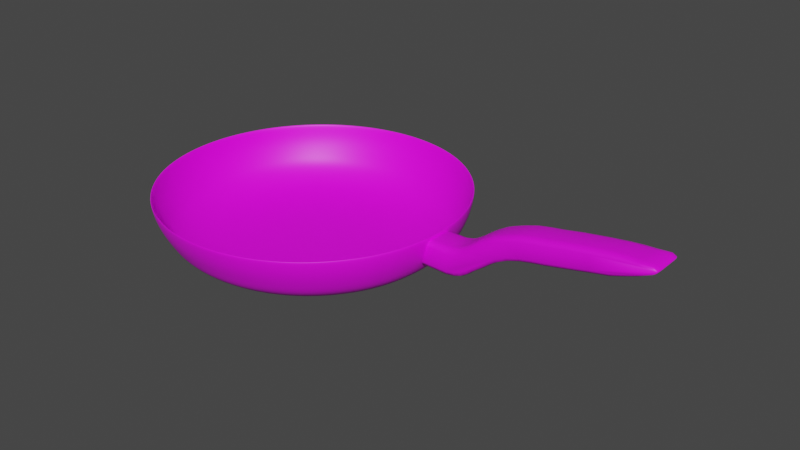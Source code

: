 # Source: pan.blend  (saved by Blender 3.3.6; exported with 4.5.12 LTS)
import bpy
from mathutils import Matrix  # noqa: F401  (used for matrix-valued properties, if any)

bpy.ops.wm.read_factory_settings(use_empty=True)
scene = bpy.context.scene
scene.name = 'Scene'

# ---- collections
col_collection = bpy.data.collections.new('Collection'); scene.collection.children.link(col_collection)

# ---- images (referenced by path relative to the original .blend; pixels are not part of the script)
import os
ASSET_DIR = os.environ.get("B2B_ASSET_DIR", "")  # directory of the original .blend (textures are referenced by path, not embedded)
HERE = os.path.dirname(os.path.abspath(__file__))  # packed textures are extracted next to this script under _unpacked/

def load_image(name, relpath, width, height, colorspace="sRGB"):
    """Load a texture the original file referenced (path relative to the .blend, or extracted next to this script)."""
    p = next((c for c in (os.path.join(HERE, relpath), os.path.join(ASSET_DIR, relpath)) if relpath and os.path.exists(c)), "")
    if p:
        img = bpy.data.images.load(p, check_existing=True)
        img.name = name
    else:  # same state as the original file: an image datablock whose file is absent (Cycles renders it pink)
        img = bpy.data.images.new(name, width, height)
        img.source = "FILE"
        img.filepath = "//" + (relpath or name)
    img.colorspace_settings.name = colorspace
    return img
img_pannen_texture_new_psd_001 = load_image('pannen texture new.psd.001', 'pannen texture new.psd', 1024, 1024, 'sRGB')

# ---- materials (node trees are filled in below, after node groups)
mat_material = bpy.data.materials.new('Material')
mat_material.use_transparent_shadow = False
mat_material_001 = bpy.data.materials.new('Material.001')
mat_material_001.use_transparent_shadow = False

# ---- material node trees
mat_material.use_nodes = True; mat_material.node_tree.nodes.clear()
_N = mat_material.node_tree.nodes; _L = mat_material.node_tree.links
n0 = _N.new('ShaderNodeBsdfPrincipled'); n0.name = 'Principled BSDF'; n0.location = (10, 300)
n0.distribution = 'GGX'
n0.subsurface_method = 'RANDOM_WALK_SKIN'
n0.inputs[3].default_value = 1.45
n0.inputs[27].default_value = (0.0, 0.0, 0.0, 1.0)
n0.inputs[28].default_value = 1.0
n1 = _N.new('ShaderNodeOutputMaterial'); n1.name = 'Material Output'; n1.location = (300, 300)
n2 = _N.new('ShaderNodeTexImage'); n2.name = 'Image Texture'; n2.location = (-356, 139)
n2.image = img_pannen_texture_new_psd_001
_L.new(n0.outputs[0], n1.inputs[0])
_L.new(n2.outputs[0], n0.inputs[0])
n1.is_active_output = True
mat_material_001.use_nodes = True; mat_material_001.node_tree.nodes.clear()
_N = mat_material_001.node_tree.nodes; _L = mat_material_001.node_tree.links
n0 = _N.new('ShaderNodeOutputMaterial'); n0.name = 'Material Output'; n0.location = (300, 300)
n1 = _N.new('ShaderNodeBsdfPrincipled'); n1.name = 'Principled BSDF'; n1.location = (10, 300)
n1.distribution = 'GGX'
n1.subsurface_method = 'RANDOM_WALK_SKIN'
n1.inputs[3].default_value = 1.45
n1.inputs[27].default_value = (0.0, 0.0, 0.0, 1.0)
n1.inputs[28].default_value = 1.0
n2 = _N.new('ShaderNodeTexImage'); n2.name = 'Image Texture'; n2.location = (-357, 167)
n2.image = img_pannen_texture_new_psd_001
_L.new(n1.outputs[0], n0.inputs[0])
_L.new(n2.outputs[0], n1.inputs[0])
n0.is_active_output = True

# ---- world
world_world = bpy.data.worlds.new('World'); scene.world = world_world
world_world.use_nodes = True; world_world.node_tree.nodes.clear()
_N = world_world.node_tree.nodes; _L = world_world.node_tree.links
n0 = _N.new('ShaderNodeOutputWorld'); n0.name = 'World Output'; n0.location = (300, 300)
n1 = _N.new('ShaderNodeBackground'); n1.name = 'Background'; n1.location = (10, 300)
n1.inputs[0].default_value = (0.05088, 0.05088, 0.05088, 1.0)
_L.new(n1.outputs[0], n0.inputs[0])
n0.is_active_output = True
world_world.color = (0.05088, 0.05088, 0.05088)
world_world.use_sun_shadow = False
world_world.sun_shadow_jitter_overblur = 0.0

# ---- meshes
me_cube = bpy.data.meshes.new('Cube')
me_cube.from_pydata([(-10.13, 5.927, -3.521), (-10.92, 5.938, -3.521), (-11.69, 5.727, -3.521), (-12.43, 5.304, -3.521), (-13.09, 4.682, -3.521), (-13.65, 3.888, -3.521), (-14.1, 2.951, -3.521), (-14.41, 1.907, -3.521), (-14.57, 0.7969, -3.521), (-14.58, -0.3375, -3.521), (-14.43, -1.452, -3.521), (-14.14, -2.505, -3.521), (-13.7, -3.454, -3.521), (-13.15, -4.264, -3.521), (-12.5, -4.903, -3.521), (-11.77, -5.348, -3.521), (-10.99, -5.58, -3.521), (-10.2, -5.591, -3.521), (-9.427, -5.38, -3.521), (-8.693, -4.956, -3.521), (-8.031, -4.335, -3.521), (-7.466, -3.541, -3.521), (-7.021, -2.604, -3.521), (-6.711, -1.56, -3.521), (-6.549, -0.4498, -3.521), (-6.541, 0.6846, -3.521), (-6.688, 1.799, -3.521), (-6.984, 2.852, -3.521), (-7.417, 3.801, -3.521), (-7.97, 4.611, -3.521), (-8.624, 5.25, -3.521), (-9.351, 5.695, -3.521), (-9.556, 13.46, 1.259), (-11.38, 13.49, 1.259), (-13.18, 13.0, 1.259), (-14.87, 12.02, 1.259), (-16.4, 10.59, 1.259), (-17.71, 8.754, 1.259), (-18.74, 6.59, 1.259), (-19.45, 4.179, 1.259), (-19.83, 1.613, 1.259), (-19.84, -1.007, 1.259), (-19.5, -3.582, 1.259), (-18.82, -6.013, 1.259), (-17.82, -8.206, 1.259), (-16.54, -10.08, 1.259), (-15.03, -11.55, 1.259), (-13.35, -12.58, 1.259), (-11.56, -13.12, 1.259), (-9.737, -13.14, 1.259), (-7.942, -12.66, 1.259), (-6.247, -11.68, 1.259), (-4.718, -10.24, 1.259), (-3.414, -8.407, 1.259), (-2.384, -6.243, 1.259), (-1.668, -3.831, 1.259), (-1.295, -1.266, 1.259), (-1.277, 1.354, 1.259), (-1.616, 3.929, 1.259), (-2.298, 6.36, 1.259), (-3.299, 8.553, 1.259), (-4.578, 10.42, 1.259), (-6.087, 11.9, 1.259), (-7.768, 12.93, 1.259), (-6.478, -10.78, -1.086), (-5.04, -9.458, -1.086), (-3.813, -7.768, -1.086), (-2.846, -5.773, -1.086), (-2.175, -3.55, -1.086), (-2.137, 3.613, -1.086), (-2.784, 5.858, -1.086), (-3.73, 7.886, -1.086), (-4.938, 9.616, -1.086), (-6.362, 10.98, -1.086), (-7.948, 11.94, -1.086), (-9.634, 12.44, -1.086), (-11.36, 12.47, -1.086), (-13.05, 12.02, -1.086), (-14.64, 11.12, -1.086), (-16.08, 9.805, -1.086), (-17.31, 8.115, -1.086), (-18.27, 6.12, -1.086), (-18.94, 3.897, -1.086), (-19.29, 1.531, -1.086), (-19.31, -0.8879, -1.086), (-18.98, -3.266, -1.086), (-18.34, -5.511, -1.086), (-17.39, -7.538, -1.086), (-16.18, -9.269, -1.086), (-14.76, -10.64, -1.086), (-13.17, -11.59, -1.086), (-11.49, -12.09, -1.086), (-9.765, -12.12, -1.086), (-8.074, -11.68, -1.086), (-6.291, -11.42, 0.08676), (-4.781, -10.02, 0.08676), (-3.494, -8.23, 0.08676), (-2.479, -6.114, 0.08676), (-1.774, -3.757, 0.08676), (-1.727, 3.833, 0.08676), (-2.404, 6.211, 0.08676), (-3.393, 8.357, 0.08676), (-4.658, 10.19, 0.08676), (-6.15, 11.64, 0.08676), (-7.811, 12.64, 0.08676), (-9.578, 13.17, 0.08676), (-11.38, 13.2, 0.08676), (-13.16, 12.72, 0.08676), (-14.83, 11.77, 0.08676), (-16.34, 10.37, 0.08676), (-17.63, 8.577, 0.08676), (-18.64, 6.461, 0.08676), (-19.35, 4.104, 0.08676), (-19.71, 1.596, 0.08676), (-19.73, -0.9667, 0.08676), (-19.39, -3.486, 0.08676), (-18.72, -5.864, 0.08676), (-17.73, -8.01, 0.08676), (-16.46, -9.842, 0.08676), (-14.97, -11.29, 0.08676), (-13.31, -12.3, 0.08676), (-11.54, -12.82, 0.08676), (-9.737, -12.85, 0.08676), (-7.964, -12.38, 0.08676), (-6.682, -10.29, -1.878), (-5.313, -9.031, -1.878), (-4.146, -7.414, -1.878), (-3.225, -5.506, -1.878), (-2.587, -3.38, -1.878), (-2.254, -1.117, -1.878), (-2.241, 1.195, -1.878), (-2.548, 3.468, -1.878), (-3.162, 5.615, -1.878), (-4.061, 7.552, -1.878), (-5.209, 9.206, -1.878), (-6.563, 10.51, -1.878), (-8.071, 11.42, -1.878), (-9.674, 11.9, -1.878), (-11.31, 11.93, -1.878), (-12.92, 11.5, -1.878), (-14.44, 10.64, -1.878), (-15.81, 9.378, -1.878), (-16.97, 7.761, -1.878), (-17.89, 5.853, -1.878), (-18.53, 3.727, -1.878), (-18.87, 1.464, -1.878), (-18.88, -0.8482, -1.878), (-18.57, -3.121, -1.878), (-17.96, -5.268, -1.878), (-17.06, -7.205, -1.878), (-15.91, -8.859, -1.878), (-14.56, -10.17, -1.878), (-13.05, -11.08, -1.878), (-11.45, -11.55, -1.878), (-9.808, -11.58, -1.878), (-8.2, -11.15, -1.878), (-7.179, -9.024, -2.699), (-5.983, -7.913, -2.699), (-4.963, -6.491, -2.699), (-4.158, -4.813, -2.699), (-3.6, -2.943, -2.699), (-3.308, -0.9534, -2.699), (-3.296, 1.08, -2.699), (-3.562, 3.078, -2.699), (-4.098, 4.964, -2.699), (-4.882, 6.666, -2.699), (-5.884, 8.119, -2.699), (-7.065, 9.267, -2.699), (-8.382, 10.06, -2.699), (-9.781, 10.48, -2.699), (-11.21, 10.5, -2.699), (-12.62, 10.13, -2.699), (-13.94, 9.371, -2.699), (-15.14, 8.26, -2.699), (-16.16, 6.838, -2.699), (-16.96, 5.16, -2.699), (-17.52, 3.29, -2.699), (-17.81, 1.3, -2.699), (-17.82, -0.7324, -2.699), (-17.56, -2.73, -2.699), (-17.02, -4.617, -2.699), (-16.24, -6.319, -2.699), (-15.24, -7.772, -2.699), (-14.05, -8.92, -2.699), (-12.74, -9.718, -2.699), (-11.34, -10.14, -2.699), (-9.909, -10.16, -2.699), (-8.504, -9.782, -2.699), (-7.678, -7.705, -3.128), (-6.657, -6.752, -3.128), (-5.787, -5.533, -3.128), (-5.1, -4.095, -3.128), (-4.622, -2.493, -3.128), (-4.373, -0.7879, -3.128), (-4.362, 0.9538, -3.128), (-4.589, 2.665, -3.128), (-5.045, 4.281, -3.128), (-5.714, 5.739, -3.128), (-6.568, 6.984, -3.128), (-7.576, 7.966, -3.128), (-8.699, 8.649, -3.128), (-9.893, 9.006, -3.128), (-11.11, 9.024, -3.128), (-12.31, 8.702, -3.128), (-13.44, 8.052, -3.128), (-14.46, 7.099, -3.128), (-15.33, 5.88, -3.128), (-16.02, 4.442, -3.128), (-16.5, 2.84, -3.128), (-16.75, 1.135, -3.128), (-16.76, -0.6067, -3.128), (-16.53, -2.318, -3.128), (-16.07, -3.934, -3.128), (-15.41, -5.392, -3.128), (-14.55, -6.637, -3.128), (-13.54, -7.619, -3.128), (-12.42, -8.302, -3.128), (-11.23, -8.659, -3.128), (-10.01, -8.677, -3.128), (-8.809, -8.355, -3.128), (-1.406, -1.249, 0.08676), (-1.391, 1.314, 0.08676), (-1.814, 1.235, -1.086), (-1.827, -1.184, -1.086), (-6.866, -2.082, -3.521), (-2.026, -5.037, 1.259), (-2.511, -4.662, -1.086), (-2.126, -4.936, 0.08676), (-2.906, -4.443, -1.878), (-3.879, -3.878, -2.699), (-4.861, -3.294, -3.128)], [], [(1, 2, 3, 4, 5, 6, 7, 8, 9, 10, 11, 12, 13, 14, 15, 16, 17, 18, 19, 20, 21, 22, 224, 23, 24, 25, 26, 27, 28, 29, 30, 31, 0), (101, 60, 61, 102), (108, 35, 36, 109), (110, 37, 38, 111), (105, 32, 33, 106), (202, 203, 2, 1), (203, 204, 3, 2), (201, 0, 31, 200), (200, 31, 30, 199), (199, 30, 29, 198), (109, 36, 37, 110), (111, 38, 39, 112), (208, 209, 8, 7), (209, 210, 9, 8), (210, 211, 10, 9), (211, 212, 11, 10), (212, 213, 12, 11), (213, 214, 13, 12), (214, 215, 14, 13), (215, 216, 15, 14), (216, 217, 16, 15), (217, 218, 17, 16), (218, 219, 18, 17), (219, 188, 19, 18), (188, 189, 20, 19), (189, 190, 21, 20), (190, 191, 22, 21), (230, 192, 23, 224), (192, 193, 24, 23), (193, 194, 25, 24), (194, 195, 26, 25), (195, 196, 27, 26), (196, 197, 28, 27), (100, 101, 71, 70), (99, 100, 70, 69), (221, 99, 69, 222), (98, 220, 223, 68), (227, 98, 68, 226), (96, 97, 67, 66), (95, 96, 66, 65), (94, 95, 65, 64), (123, 94, 64, 93), (122, 123, 93, 92), (121, 122, 92, 91), (120, 121, 91, 90), (119, 120, 90, 89), (118, 119, 89, 88), (117, 118, 88, 87), (116, 117, 87, 86), (115, 116, 86, 85), (114, 115, 85, 84), (113, 114, 84, 83), (112, 113, 83, 82), (143, 81, 82, 144), (141, 79, 80, 142), (103, 73, 72, 102), (104, 74, 73, 103), (105, 75, 74, 104), (107, 108, 78, 77), (106, 107, 77, 76), (137, 75, 76, 138), (142, 80, 81, 143), (140, 78, 79, 141), (133, 71, 72, 134), (33, 34, 107, 106), (34, 35, 108, 107), (32, 105, 104, 63), (63, 104, 103, 62), (62, 103, 102, 61), (39, 40, 113, 112), (40, 41, 114, 113), (41, 42, 115, 114), (42, 43, 116, 115), (43, 44, 117, 116), (44, 45, 118, 117), (45, 46, 119, 118), (46, 47, 120, 119), (47, 48, 121, 120), (48, 49, 122, 121), (49, 50, 123, 122), (50, 51, 94, 123), (51, 52, 95, 94), (52, 53, 96, 95), (53, 54, 97, 96), (225, 55, 98, 227), (55, 56, 220, 98), (57, 58, 99, 221), (58, 59, 100, 99), (59, 60, 101, 100), (81, 111, 112, 82), (79, 109, 110, 80), (75, 105, 106, 76), (80, 110, 111, 81), (78, 108, 109, 79), (71, 101, 102, 72), (165, 133, 134, 166), (172, 140, 141, 173), (174, 142, 143, 175), (169, 137, 138, 170), (173, 141, 142, 174), (175, 143, 144, 176), (70, 71, 133, 132), (69, 70, 132, 131), (222, 69, 131, 130), (223, 222, 130, 129), (68, 223, 129, 128), (226, 68, 128, 228), (66, 67, 127, 126), (65, 66, 126, 125), (64, 65, 125, 124), (93, 64, 124, 155), (92, 93, 155, 154), (91, 92, 154, 153), (90, 91, 153, 152), (89, 90, 152, 151), (88, 89, 151, 150), (87, 88, 150, 149), (86, 87, 149, 148), (85, 86, 148, 147), (84, 85, 147, 146), (83, 84, 146, 145), (82, 83, 145, 144), (73, 135, 134, 72), (74, 136, 135, 73), (75, 137, 136, 74), (77, 78, 140, 139), (76, 77, 139, 138), (207, 175, 176, 208), (205, 173, 174, 206), (201, 169, 170, 202), (206, 174, 175, 207), (204, 172, 173, 205), (197, 165, 166, 198), (132, 133, 165, 164), (131, 132, 164, 163), (130, 131, 163, 162), (129, 130, 162, 161), (128, 129, 161, 160), (228, 128, 160, 229), (126, 127, 159, 158), (125, 126, 158, 157), (124, 125, 157, 156), (155, 124, 156, 187), (154, 155, 187, 186), (153, 154, 186, 185), (152, 153, 185, 184), (151, 152, 184, 183), (150, 151, 183, 182), (149, 150, 182, 181), (148, 149, 181, 180), (147, 148, 180, 179), (146, 147, 179, 178), (145, 146, 178, 177), (144, 145, 177, 176), (135, 167, 166, 134), (136, 168, 167, 135), (137, 169, 168, 136), (139, 140, 172, 171), (138, 139, 171, 170), (28, 197, 198, 29), (3, 204, 205, 4), (5, 206, 207, 6), (0, 201, 202, 1), (4, 205, 206, 5), (6, 207, 208, 7), (164, 165, 197, 196), (163, 164, 196, 195), (162, 163, 195, 194), (161, 162, 194, 193), (160, 161, 193, 192), (229, 160, 192, 230), (158, 159, 191, 190), (157, 158, 190, 189), (156, 157, 189, 188), (187, 156, 188, 219), (186, 187, 219, 218), (185, 186, 218, 217), (184, 185, 217, 216), (183, 184, 216, 215), (182, 183, 215, 214), (181, 182, 214, 213), (180, 181, 213, 212), (179, 180, 212, 211), (178, 179, 211, 210), (177, 178, 210, 209), (176, 177, 209, 208), (167, 199, 198, 166), (168, 200, 199, 167), (169, 201, 200, 168), (171, 172, 204, 203), (170, 171, 203, 202), (57, 221, 220, 56), (221, 222, 223, 220), (159, 229, 230, 191), (127, 228, 229, 159), (67, 226, 228, 127), (54, 225, 227, 97), (97, 227, 226, 67), (191, 230, 224, 22)])
me_cube.polygons.foreach_set('use_smooth', [True] * 199)
_uv = me_cube.uv_layers.new(name='UVMap')
_uv.uv.foreach_set('vector', [0.5753, 0.418, 0.6109, 0.4246, 0.6444, 0.4375, 0.6745, 0.4563, 0.7001, 0.4802, 0.7203, 0.5083, 0.7341, 0.5395, 0.7412, 0.5726, 0.7411, 0.6064, 0.734, 0.6395, 0.7201, 0.6707, 0.6999, 0.6988, 0.6743, 0.7226, 0.6441, 0.7413, 0.6106, 0.7542, 0.575, 0.7608, 0.5387, 0.7608, 0.5031, 0.7541, 0.4696, 0.7412, 0.4395, 0.7224, 0.4139, 0.6985, 0.3938, 0.6704, 0.3868, 0.6548, 0.3799, 0.6392, 0.3729, 0.6061, 0.3729, 0.5723, 0.38, 0.5392, 0.3939, 0.508, 0.4141, 0.48, 0.4398, 0.4561, 0.4699, 0.4374, 0.5035, 0.4245, 0.539, 0.4179, 0.2312, 0.3425, 0.2269, 0.3367, 0.2862, 0.2816, 0.2898, 0.2886, 0.7568, 0.2462, 0.7588, 0.2386, 0.8285, 0.282, 0.8255, 0.2886, 0.8839, 0.3425, 0.8877, 0.3372, 0.9341, 0.4021, 0.9298, 0.4059, 0.5164, 0.2021, 0.5155, 0.1934, 0.5993, 0.1934, 0.5992, 0.2021, 0.5854, 0.3262, 0.6402, 0.3363, 0.6109, 0.4246, 0.5753, 0.418, 0.6402, 0.3363, 0.6919, 0.3562, 0.6444, 0.4375, 0.6109, 0.4246, 0.5294, 0.3262, 0.539, 0.4179, 0.5035, 0.4245, 0.4745, 0.3363, 0.4745, 0.3363, 0.5035, 0.4245, 0.4699, 0.4374, 0.4228, 0.3561, 0.4228, 0.3561, 0.4699, 0.4374, 0.4398, 0.4561, 0.3763, 0.3849, 0.8255, 0.2886, 0.8285, 0.282, 0.8877, 0.3372, 0.8839, 0.3425, 0.9298, 0.4059, 0.9341, 0.4021, 0.9661, 0.4742, 0.9613, 0.4764, 0.8302, 0.5127, 0.841, 0.5636, 0.7412, 0.5726, 0.7341, 0.5395, 0.841, 0.5636, 0.841, 0.6154, 0.7411, 0.6064, 0.7412, 0.5726, 0.841, 0.6154, 0.83, 0.6663, 0.734, 0.6395, 0.7411, 0.6064, 0.83, 0.6663, 0.8085, 0.7141, 0.7201, 0.6707, 0.734, 0.6395, 0.8085, 0.7141, 0.7774, 0.7572, 0.6999, 0.6988, 0.7201, 0.6707, 0.7774, 0.7572, 0.7377, 0.7939, 0.6743, 0.7226, 0.6999, 0.6988, 0.7377, 0.7939, 0.6912, 0.8226, 0.6441, 0.7413, 0.6743, 0.7226, 0.6912, 0.8226, 0.6395, 0.8425, 0.6106, 0.7542, 0.6441, 0.7413, 0.6395, 0.8425, 0.5846, 0.8525, 0.575, 0.7608, 0.6106, 0.7542, 0.5846, 0.8525, 0.5286, 0.8525, 0.5387, 0.7608, 0.575, 0.7608, 0.5286, 0.8525, 0.4738, 0.8424, 0.5031, 0.7541, 0.5387, 0.7608, 0.4738, 0.8424, 0.4221, 0.8225, 0.4696, 0.7412, 0.5031, 0.7541, 0.4221, 0.8225, 0.3757, 0.7937, 0.4395, 0.7224, 0.4696, 0.7412, 0.3757, 0.7937, 0.3362, 0.757, 0.4139, 0.6985, 0.4395, 0.7224, 0.3362, 0.757, 0.3052, 0.7139, 0.3938, 0.6704, 0.4139, 0.6985, 0.2945, 0.69, 0.2838, 0.666, 0.3799, 0.6392, 0.3868, 0.6548, 0.2838, 0.666, 0.273, 0.6152, 0.3729, 0.6061, 0.3799, 0.6392, 0.273, 0.6152, 0.2731, 0.5633, 0.3729, 0.5723, 0.3729, 0.6061, 0.2731, 0.5633, 0.284, 0.5125, 0.38, 0.5392, 0.3729, 0.5723, 0.284, 0.5125, 0.3055, 0.4646, 0.3939, 0.508, 0.38, 0.5392, 0.3055, 0.4646, 0.3367, 0.4215, 0.4141, 0.48, 0.3939, 0.508, 0.185, 0.406, 0.2312, 0.3425, 0.2464, 0.3567, 0.2024, 0.4166, 0.1532, 0.4764, 0.185, 0.406, 0.2024, 0.4166, 0.1719, 0.4832, 0.1369, 0.5513, 0.1532, 0.4764, 0.1719, 0.4832, 0.1563, 0.5538, 0.1527, 0.7023, 0.1368, 0.6275, 0.1561, 0.6258, 0.1712, 0.6964, 0.1685, 0.7376, 0.1527, 0.7023, 0.1712, 0.6964, 0.1862, 0.7296, 0.2301, 0.8362, 0.1843, 0.7728, 0.2012, 0.7628, 0.2449, 0.8226, 0.2885, 0.8902, 0.2301, 0.8362, 0.2449, 0.8226, 0.3006, 0.8735, 0.3573, 0.9325, 0.2885, 0.8902, 0.3006, 0.8735, 0.3661, 0.9134, 0.4337, 0.9617, 0.3573, 0.9325, 0.3661, 0.9134, 0.439, 0.9409, 0.5148, 0.9766, 0.4337, 0.9617, 0.439, 0.9409, 0.5163, 0.9548, 0.5976, 0.9766, 0.5148, 0.9766, 0.5163, 0.9548, 0.5953, 0.9548, 0.6788, 0.9617, 0.5976, 0.9766, 0.5953, 0.9548, 0.6728, 0.9406, 0.7553, 0.9325, 0.6788, 0.9617, 0.6728, 0.9406, 0.7458, 0.913, 0.8242, 0.8901, 0.7553, 0.9325, 0.7458, 0.913, 0.8116, 0.873, 0.8829, 0.8362, 0.8242, 0.8901, 0.8116, 0.873, 0.8676, 0.822, 0.929, 0.7728, 0.8829, 0.8362, 0.8676, 0.822, 0.9117, 0.7621, 0.9608, 0.7023, 0.929, 0.7728, 0.9117, 0.7621, 0.9421, 0.6956, 0.9771, 0.6275, 0.9608, 0.7023, 0.9421, 0.6956, 0.9577, 0.6249, 0.9773, 0.5512, 0.9771, 0.6275, 0.9577, 0.6249, 0.958, 0.553, 0.9613, 0.4764, 0.9773, 0.5512, 0.958, 0.553, 0.9428, 0.4824, 0.8953, 0.4237, 0.9128, 0.4159, 0.9428, 0.4824, 0.9239, 0.4872, 0.8008, 0.3178, 0.8134, 0.3052, 0.8691, 0.3561, 0.8537, 0.3665, 0.3587, 0.2462, 0.3682, 0.2657, 0.3024, 0.3058, 0.2898, 0.2886, 0.4352, 0.217, 0.4412, 0.2381, 0.3682, 0.2657, 0.3587, 0.2462, 0.5164, 0.2021, 0.5187, 0.224, 0.4412, 0.2381, 0.4352, 0.217, 0.6803, 0.217, 0.7568, 0.2462, 0.7479, 0.2653, 0.6751, 0.2378, 0.5992, 0.2021, 0.6803, 0.217, 0.6751, 0.2378, 0.5977, 0.2239, 0.5204, 0.24, 0.5187, 0.224, 0.5977, 0.2239, 0.5955, 0.2399, 0.8537, 0.3665, 0.8691, 0.3561, 0.9128, 0.4159, 0.8953, 0.4237, 0.7384, 0.2796, 0.7479, 0.2653, 0.8134, 0.3052, 0.8008, 0.3178, 0.2615, 0.3668, 0.2464, 0.3567, 0.3024, 0.3058, 0.3147, 0.3181, 0.5993, 0.1934, 0.6815, 0.2087, 0.6803, 0.217, 0.5992, 0.2021, 0.6815, 0.2087, 0.7588, 0.2386, 0.7568, 0.2462, 0.6803, 0.217, 0.5155, 0.1934, 0.5164, 0.2021, 0.4352, 0.217, 0.4333, 0.2085, 0.4333, 0.2085, 0.4352, 0.217, 0.3587, 0.2462, 0.3559, 0.2383, 0.3559, 0.2383, 0.3587, 0.2462, 0.2898, 0.2886, 0.2862, 0.2816, 0.9661, 0.4742, 0.9824, 0.5507, 0.9773, 0.5512, 0.9613, 0.4764, 0.9824, 0.5507, 0.9823, 0.6287, 0.9771, 0.6275, 0.9773, 0.5512, 0.9823, 0.6287, 0.9659, 0.7052, 0.9608, 0.7023, 0.9771, 0.6275, 0.9659, 0.7052, 0.9338, 0.7772, 0.929, 0.7728, 0.9608, 0.7023, 0.9338, 0.7772, 0.8871, 0.8421, 0.8829, 0.8362, 0.929, 0.7728, 0.8871, 0.8421, 0.8278, 0.8972, 0.8242, 0.8901, 0.8829, 0.8362, 0.8278, 0.8972, 0.7581, 0.9404, 0.7553, 0.9325, 0.8242, 0.8901, 0.7581, 0.9404, 0.6807, 0.9702, 0.6788, 0.9617, 0.7553, 0.9325, 0.6807, 0.9702, 0.5985, 0.9854, 0.5976, 0.9766, 0.6788, 0.9617, 0.5985, 0.9854, 0.5147, 0.9853, 0.5148, 0.9766, 0.5976, 0.9766, 0.5147, 0.9853, 0.4326, 0.97, 0.4337, 0.9617, 0.5148, 0.9766, 0.4326, 0.97, 0.3552, 0.9401, 0.3573, 0.9325, 0.4337, 0.9617, 0.3552, 0.9401, 0.2856, 0.8967, 0.2885, 0.8902, 0.3573, 0.9325, 0.2856, 0.8967, 0.2264, 0.8415, 0.2301, 0.8362, 0.2885, 0.8902, 0.2264, 0.8415, 0.1799, 0.7766, 0.1843, 0.7728, 0.2301, 0.8362, 0.1639, 0.7406, 0.1479, 0.7045, 0.1527, 0.7023, 0.1685, 0.7376, 0.1479, 0.7045, 0.1316, 0.628, 0.1368, 0.6275, 0.1527, 0.7023, 0.1317, 0.55, 0.1481, 0.4735, 0.1532, 0.4764, 0.1369, 0.5513, 0.1481, 0.4735, 0.1803, 0.4015, 0.185, 0.406, 0.1532, 0.4764, 0.1803, 0.4015, 0.2269, 0.3367, 0.2312, 0.3425, 0.185, 0.406, 0.9128, 0.4159, 0.9298, 0.4059, 0.9613, 0.4764, 0.9428, 0.4824, 0.8134, 0.3052, 0.8255, 0.2886, 0.8839, 0.3425, 0.8691, 0.3561, 0.5187, 0.224, 0.5164, 0.2021, 0.5992, 0.2021, 0.5977, 0.2239, 0.8691, 0.3561, 0.8839, 0.3425, 0.9298, 0.4059, 0.9128, 0.4159, 0.7479, 0.2653, 0.7568, 0.2462, 0.8255, 0.2886, 0.8134, 0.3052, 0.2464, 0.3567, 0.2312, 0.3425, 0.2898, 0.2886, 0.3024, 0.3058, 0.2988, 0.3935, 0.2615, 0.3668, 0.3147, 0.3181, 0.3453, 0.3508, 0.7152, 0.3172, 0.7384, 0.2796, 0.8008, 0.3178, 0.7697, 0.3508, 0.8159, 0.3936, 0.8537, 0.3665, 0.8953, 0.4237, 0.8523, 0.4439, 0.5248, 0.2822, 0.5204, 0.24, 0.5955, 0.2399, 0.5904, 0.2822, 0.7697, 0.3508, 0.8008, 0.3178, 0.8537, 0.3665, 0.8159, 0.3936, 0.8523, 0.4439, 0.8953, 0.4237, 0.9239, 0.4872, 0.8773, 0.4998, 0.2024, 0.4166, 0.2464, 0.3567, 0.2615, 0.3668, 0.2196, 0.4241, 0.1719, 0.4832, 0.2024, 0.4166, 0.2196, 0.4241, 0.1907, 0.4877, 0.1563, 0.5538, 0.1719, 0.4832, 0.1907, 0.4877, 0.1759, 0.5552, 0.1561, 0.6258, 0.1563, 0.5538, 0.1759, 0.5552, 0.1757, 0.624, 0.1712, 0.6964, 0.1561, 0.6258, 0.1757, 0.624, 0.1902, 0.6915, 0.1862, 0.7296, 0.1712, 0.6964, 0.1902, 0.6915, 0.2044, 0.7233, 0.2449, 0.8226, 0.2012, 0.7628, 0.2187, 0.7551, 0.2603, 0.8123, 0.3006, 0.8735, 0.2449, 0.8226, 0.2603, 0.8123, 0.3133, 0.8609, 0.3661, 0.9134, 0.3006, 0.8735, 0.3133, 0.8609, 0.3756, 0.8991, 0.439, 0.9409, 0.3661, 0.9134, 0.3756, 0.8991, 0.4449, 0.9254, 0.5163, 0.9548, 0.439, 0.9409, 0.4449, 0.9254, 0.5185, 0.9388, 0.5953, 0.9548, 0.5163, 0.9548, 0.5185, 0.9388, 0.5936, 0.9388, 0.6728, 0.9406, 0.5953, 0.9548, 0.5936, 0.9388, 0.6673, 0.9253, 0.7458, 0.913, 0.6728, 0.9406, 0.6673, 0.9253, 0.7368, 0.8989, 0.8116, 0.873, 0.7458, 0.913, 0.7368, 0.8989, 0.7993, 0.8606, 0.8676, 0.822, 0.8116, 0.873, 0.7993, 0.8606, 0.8525, 0.8119, 0.9117, 0.7621, 0.8676, 0.822, 0.8525, 0.8119, 0.8944, 0.7547, 0.9421, 0.6956, 0.9117, 0.7621, 0.8944, 0.7547, 0.9233, 0.6911, 0.9577, 0.6249, 0.9421, 0.6956, 0.9233, 0.6911, 0.9381, 0.6236, 0.958, 0.553, 0.9577, 0.6249, 0.9381, 0.6236, 0.9383, 0.5547, 0.9428, 0.4824, 0.958, 0.553, 0.9383, 0.5547, 0.9239, 0.4872, 0.3682, 0.2657, 0.3773, 0.2798, 0.3147, 0.3181, 0.3024, 0.3058, 0.4412, 0.2381, 0.4467, 0.2535, 0.3773, 0.2798, 0.3682, 0.2657, 0.5187, 0.224, 0.5204, 0.24, 0.4467, 0.2535, 0.4412, 0.2381, 0.6751, 0.2378, 0.7479, 0.2653, 0.7384, 0.2796, 0.6691, 0.2533, 0.5977, 0.2239, 0.6751, 0.2378, 0.6691, 0.2533, 0.5955, 0.2399, 0.8089, 0.4648, 0.8523, 0.4439, 0.8773, 0.4998, 0.8302, 0.5127, 0.7384, 0.385, 0.7697, 0.3508, 0.8159, 0.3936, 0.7779, 0.4217, 0.5294, 0.3262, 0.5248, 0.2822, 0.5904, 0.2822, 0.5854, 0.3262, 0.7779, 0.4217, 0.8159, 0.3936, 0.8523, 0.4439, 0.8089, 0.4648, 0.6919, 0.3562, 0.7152, 0.3172, 0.7697, 0.3508, 0.7384, 0.385, 0.3367, 0.4215, 0.2988, 0.3935, 0.3453, 0.3508, 0.3763, 0.3849, 0.2196, 0.4241, 0.2615, 0.3668, 0.2988, 0.3935, 0.2623, 0.4439, 0.1907, 0.4877, 0.2196, 0.4241, 0.2623, 0.4439, 0.2371, 0.4998, 0.1759, 0.5552, 0.1907, 0.4877, 0.2371, 0.4998, 0.2242, 0.5591, 0.1757, 0.624, 0.1759, 0.5552, 0.2242, 0.5591, 0.2241, 0.6196, 0.1902, 0.6915, 0.1757, 0.624, 0.2241, 0.6196, 0.2368, 0.6789, 0.2044, 0.7233, 0.1902, 0.6915, 0.2368, 0.6789, 0.2493, 0.7069, 0.2603, 0.8123, 0.2187, 0.7551, 0.2617, 0.7348, 0.2981, 0.7852, 0.3133, 0.8609, 0.2603, 0.8123, 0.2981, 0.7852, 0.3444, 0.8279, 0.3756, 0.8991, 0.3133, 0.8609, 0.3444, 0.8279, 0.3988, 0.8616, 0.4449, 0.9254, 0.3756, 0.8991, 0.3988, 0.8616, 0.4593, 0.8847, 0.5185, 0.9388, 0.4449, 0.9254, 0.4593, 0.8847, 0.5236, 0.8965, 0.5936, 0.9388, 0.5185, 0.9388, 0.5236, 0.8965, 0.5892, 0.8965, 0.6673, 0.9253, 0.5936, 0.9388, 0.5892, 0.8965, 0.6535, 0.8847, 0.7368, 0.8989, 0.6673, 0.9253, 0.6535, 0.8847, 0.7142, 0.8616, 0.7993, 0.8606, 0.7368, 0.8989, 0.7142, 0.8616, 0.7687, 0.828, 0.8525, 0.8119, 0.7993, 0.8606, 0.7687, 0.828, 0.8152, 0.7852, 0.8944, 0.7547, 0.8525, 0.8119, 0.8152, 0.7852, 0.8517, 0.7349, 0.9233, 0.6911, 0.8944, 0.7547, 0.8517, 0.7349, 0.8769, 0.679, 0.9381, 0.6236, 0.9233, 0.6911, 0.8769, 0.679, 0.8898, 0.6196, 0.9383, 0.5547, 0.9381, 0.6236, 0.8898, 0.6196, 0.8899, 0.5591, 0.9239, 0.4872, 0.9383, 0.5547, 0.8899, 0.5591, 0.8773, 0.4998, 0.3773, 0.2798, 0.3999, 0.3171, 0.3453, 0.3508, 0.3147, 0.3181, 0.4467, 0.2535, 0.4605, 0.294, 0.3999, 0.3171, 0.3773, 0.2798, 0.5204, 0.24, 0.5248, 0.2822, 0.4605, 0.294, 0.4467, 0.2535, 0.6691, 0.2533, 0.7384, 0.2796, 0.7152, 0.3172, 0.6547, 0.294, 0.5955, 0.2399, 0.6691, 0.2533, 0.6547, 0.294, 0.5904, 0.2822, 0.4141, 0.48, 0.3367, 0.4215, 0.3763, 0.3849, 0.4398, 0.4561, 0.6444, 0.4375, 0.6919, 0.3562, 0.7384, 0.385, 0.6745, 0.4563, 0.7001, 0.4802, 0.7779, 0.4217, 0.8089, 0.4648, 0.7203, 0.5083, 0.539, 0.4179, 0.5294, 0.3262, 0.5854, 0.3262, 0.5753, 0.418, 0.6745, 0.4563, 0.7384, 0.385, 0.7779, 0.4217, 0.7001, 0.4802, 0.7203, 0.5083, 0.8089, 0.4648, 0.8302, 0.5127, 0.7341, 0.5395, 0.2623, 0.4439, 0.2988, 0.3935, 0.3367, 0.4215, 0.3055, 0.4646, 0.2371, 0.4998, 0.2623, 0.4439, 0.3055, 0.4646, 0.284, 0.5125, 0.2242, 0.5591, 0.2371, 0.4998, 0.284, 0.5125, 0.2731, 0.5633, 0.2241, 0.6196, 0.2242, 0.5591, 0.2731, 0.5633, 0.273, 0.6152, 0.2368, 0.6789, 0.2241, 0.6196, 0.273, 0.6152, 0.2838, 0.666, 0.2493, 0.7069, 0.2368, 0.6789, 0.2838, 0.666, 0.2945, 0.69, 0.2981, 0.7852, 0.2617, 0.7348, 0.3052, 0.7139, 0.3362, 0.757, 0.3444, 0.8279, 0.2981, 0.7852, 0.3362, 0.757, 0.3757, 0.7937, 0.3988, 0.8616, 0.3444, 0.8279, 0.3757, 0.7937, 0.4221, 0.8225, 0.4593, 0.8847, 0.3988, 0.8616, 0.4221, 0.8225, 0.4738, 0.8424, 0.5236, 0.8965, 0.4593, 0.8847, 0.4738, 0.8424, 0.5286, 0.8525, 0.5892, 0.8965, 0.5236, 0.8965, 0.5286, 0.8525, 0.5846, 0.8525, 0.6535, 0.8847, 0.5892, 0.8965, 0.5846, 0.8525, 0.6395, 0.8425, 0.7142, 0.8616, 0.6535, 0.8847, 0.6395, 0.8425, 0.6912, 0.8226, 0.7687, 0.828, 0.7142, 0.8616, 0.6912, 0.8226, 0.7377, 0.7939, 0.8152, 0.7852, 0.7687, 0.828, 0.7377, 0.7939, 0.7774, 0.7572, 0.8517, 0.7349, 0.8152, 0.7852, 0.7774, 0.7572, 0.8085, 0.7141, 0.8769, 0.679, 0.8517, 0.7349, 0.8085, 0.7141, 0.83, 0.6663, 0.8898, 0.6196, 0.8769, 0.679, 0.83, 0.6663, 0.841, 0.6154, 0.8899, 0.5591, 0.8898, 0.6196, 0.841, 0.6154, 0.841, 0.5636, 0.8773, 0.4998, 0.8899, 0.5591, 0.841, 0.5636, 0.8302, 0.5127, 0.3999, 0.3171, 0.4228, 0.3561, 0.3763, 0.3849, 0.3453, 0.3508, 0.4605, 0.294, 0.4745, 0.3363, 0.4228, 0.3561, 0.3999, 0.3171, 0.5248, 0.2822, 0.5294, 0.3262, 0.4745, 0.3363, 0.4605, 0.294, 0.6547, 0.294, 0.7152, 0.3172, 0.6919, 0.3562, 0.6402, 0.3363, 0.5904, 0.2822, 0.6547, 0.294, 0.6402, 0.3363, 0.5854, 0.3262, 0.1317, 0.55, 0.1369, 0.5513, 0.1368, 0.6275, 0.1316, 0.628, 0.1369, 0.5513, 0.1563, 0.5538, 0.1561, 0.6258, 0.1368, 0.6275, 0.2617, 0.7348, 0.2493, 0.7069, 0.2945, 0.69, 0.3052, 0.7139, 0.2187, 0.7551, 0.2044, 0.7233, 0.2493, 0.7069, 0.2617, 0.7348, 0.2012, 0.7628, 0.1862, 0.7296, 0.2044, 0.7233, 0.2187, 0.7551, 0.1799, 0.7766, 0.1639, 0.7406, 0.1685, 0.7376, 0.1843, 0.7728, 0.1843, 0.7728, 0.1685, 0.7376, 0.1862, 0.7296, 0.2012, 0.7628, 0.3052, 0.7139, 0.2945, 0.69, 0.3868, 0.6548, 0.3938, 0.6704])
me_cube.materials.append(mat_material)
me_cube.update()
me_cube_001 = bpy.data.meshes.new('Cube.001')
me_cube_001.from_pydata([(11.72, -1.0, 4.372), (11.84, -0.6, 4.397), (11.81, -0.8828, 4.39), (11.64, -1.0, 4.757), (11.7, -0.6, 4.821), (11.68, -0.8828, 4.802), (11.72, 1.0, 4.372), (11.84, 0.6, 4.397), (11.81, 0.8828, 4.39), (11.64, 1.0, 4.757), (11.7, 0.6, 4.821), (11.68, 0.8828, 4.802), (0.0, 0.6, -1.04), (0.0, 1.0, -0.624), (0.0, 0.8828, -0.9181), (0.0, 0.6, 1.04), (0.0, 1.0, 0.624), (0.0, 0.8828, 0.9181), (0.0, -0.6, -1.04), (0.0, -1.0, -0.624), (0.0, -0.8828, -0.9181), (0.0, -0.6, 1.04), (0.0, -1.0, 0.624), (0.0, -0.8828, 0.9181), (0.5465, 0.6, 1.199), (0.5465, 1.0, 0.7717), (0.5465, 0.8828, 1.074), (0.5465, -0.6, -0.9377), (0.5465, -1.0, -0.5104), (0.5465, -0.8828, -0.8126), (0.5465, 1.0, -0.5104), (0.5465, 0.6, -0.9377), (0.5465, 0.8828, -0.8126), (0.5465, -1.0, 0.7717), (0.5465, -0.6, 1.199), (0.5465, -0.8828, 1.074), (0.908, 0.6, 1.415), (0.908, 1.0, 0.9796), (0.908, 0.8828, 1.287), (0.908, -0.6, -0.7618), (0.908, -1.0, -0.3264), (0.908, -0.8828, -0.6343), (0.908, 1.0, -0.3264), (0.908, 0.6, -0.7618), (0.908, 0.8828, -0.6343), (0.908, -1.0, 0.9796), (0.908, -0.6, 1.415), (0.908, -0.8828, 1.287), (1.278, 0.6, 1.71), (1.278, 1.0, 1.277), (1.278, 0.8828, 1.583), (1.278, -0.6, -0.4559), (1.278, -1.0, -0.0227), (1.278, -0.8828, -0.329), (1.278, 1.0, -0.0227), (1.278, 0.6, -0.4559), (1.278, 0.8828, -0.329), (1.278, -1.0, 1.277), (1.278, -0.6, 1.71), (1.278, -0.8828, 1.583), (1.621, 0.6, 2.036), (1.621, 1.0, 1.608), (1.621, 0.8828, 1.911), (1.621, -0.6, -0.1026), (1.621, -1.0, 0.3251), (1.621, -0.8828, 0.02265), (1.621, 1.0, 0.3251), (1.621, 0.6, -0.1026), (1.621, 0.8828, 0.02265), (1.621, -1.0, 1.608), (1.621, -0.6, 2.036), (1.621, -0.8828, 1.911), (2.711, 0.6, 2.935), (2.711, 1.0, 2.529), (2.711, 0.8828, 2.816), (2.711, -0.6, 0.9064), (2.711, -1.0, 1.312), (2.711, -0.8828, 1.025), (2.711, 0.6, 0.9064), (2.711, 1.0, 1.312), (2.711, 0.8828, 1.025), (2.711, -0.6, 2.935), (2.711, -1.0, 2.529), (2.711, -0.8828, 2.816), (3.066, 0.6, 3.142), (3.066, 1.0, 2.752), (3.066, 0.8828, 3.027), (3.066, -0.6, 1.192), (3.066, -1.0, 1.582), (3.066, -0.8828, 1.306), (3.066, 1.0, 1.582), (3.066, 0.6, 1.192), (3.066, 0.8828, 1.306), (3.066, -1.0, 2.752), (3.066, -0.6, 3.142), (3.066, -0.8828, 3.027), (2.166, 1.0, 0.8115), (2.166, 0.6, 0.3814), (2.166, 0.8828, 0.5073), (2.166, -1.0, 2.102), (2.166, -0.6, 2.532), (2.166, -0.8828, 2.406), (2.166, 1.0, 2.102), (2.166, 0.6, 2.532), (2.166, 0.8828, 2.406), (2.166, -1.0, 0.8115), (2.166, -0.6, 0.3814), (2.166, -0.8828, 0.5073), (3.769, 0.6, 3.466), (3.769, 1.0, 3.096), (3.769, 0.8828, 3.357), (3.769, -0.6, 1.618), (3.769, -1.0, 1.988), (3.769, -0.8828, 1.726), (3.769, 1.0, 1.988), (3.769, 0.6, 1.618), (3.769, 0.8828, 1.726), (3.769, -1.0, 3.096), (3.769, -0.6, 3.466), (3.769, -0.8828, 3.357), (4.483, 0.6, 3.739), (4.483, 1.0, 3.372), (4.483, 0.8828, 3.632), (4.483, -0.6, 1.902), (4.483, -1.0, 2.269), (4.483, -0.8828, 2.009), (4.483, 1.0, 2.269), (4.483, 0.6, 1.902), (4.483, 0.8828, 2.009), (4.483, -1.0, 3.372), (4.483, -0.6, 3.739), (4.483, -0.8828, 3.632), (5.214, 0.6, 3.911), (5.214, 1.0, 3.547), (5.214, 0.8828, 3.804), (5.214, -0.6, 2.09), (5.214, -1.0, 2.454), (5.214, -0.8828, 2.197), (5.214, 1.0, 2.454), (5.214, 0.6, 2.09), (5.214, 0.8828, 2.197), (5.214, -1.0, 3.547), (5.214, -0.6, 3.911), (5.214, -0.8828, 3.804), (5.92, 0.6, 4.046), (5.92, 1.0, 3.684), (5.92, 0.8828, 3.94), (5.92, -0.6, 2.238), (5.92, -1.0, 2.6), (5.92, -0.8828, 2.344), (5.92, 1.0, 2.6), (5.92, 0.6, 2.238), (5.92, 0.8828, 2.344), (5.92, -1.0, 3.684), (5.92, -0.6, 4.046), (5.92, -0.8828, 3.94), (7.013, 0.6, 4.301), (7.013, 1.0, 3.943), (7.013, 0.8828, 4.196), (7.013, -0.6, 2.51), (7.013, -1.0, 2.868), (7.013, -0.8828, 2.615), (7.013, 1.0, 2.868), (7.013, 0.6, 2.51), (7.013, 0.8828, 2.615), (7.013, -1.0, 3.943), (7.013, -0.6, 4.301), (7.013, -0.8828, 4.196), (8.45, 0.6, 4.568), (8.45, 1.0, 4.232), (8.45, 0.8828, 4.469), (8.45, -0.6, 2.887), (8.45, -1.0, 3.223), (8.45, -0.8828, 2.985), (8.45, 1.0, 3.223), (8.45, 0.6, 2.887), (8.45, 0.8828, 2.985), (8.45, -1.0, 4.232), (8.45, -0.6, 4.568), (8.45, -0.8828, 4.469), (9.513, 0.6, 4.734), (9.513, 1.0, 4.418), (9.513, 0.8828, 4.641), (9.513, -1.0, 3.47), (9.513, -0.6, 3.154), (9.513, -0.8828, 3.246), (9.513, 1.0, 3.47), (9.513, 0.6, 3.154), (9.513, 0.8828, 3.246), (9.513, -1.0, 4.418), (9.513, -0.6, 4.734), (9.513, -0.8828, 4.641), (10.25, 0.6, 4.8), (10.25, 1.0, 4.535), (10.25, 0.8828, 4.723), (10.25, -0.6, 3.472), (10.25, -1.0, 3.738), (10.25, -0.8828, 3.55), (10.25, 1.0, 3.738), (10.25, 0.6, 3.472), (10.25, 0.8828, 3.55), (10.25, -1.0, 4.535), (10.25, -0.6, 4.8), (10.25, -0.8828, 4.723), (10.92, 1.0, 4.61), (10.92, 0.6, 4.813), (10.92, 0.8828, 4.754), (10.92, -1.0, 4.0), (10.92, -0.6, 3.797), (10.92, -0.8828, 3.856), (10.92, 1.0, 4.0), (10.92, 0.6, 3.797), (10.92, 0.8828, 3.856), (10.92, -1.0, 4.61), (10.92, -0.6, 4.813), (10.92, -0.8828, 4.754), (11.94, -0.6, 4.567), (11.91, -0.6, 4.652), (11.88, -1.0, 4.605), (11.94, -0.6, 4.609), (11.93, -0.8309, 4.609), (11.9, -0.8843, 4.637), (11.92, -0.8848, 4.58), (11.94, 0.6, 4.567), (11.88, 1.0, 4.605), (11.91, 0.6, 4.652), (11.92, 0.8848, 4.58), (11.93, 0.8309, 4.609), (11.9, 0.8843, 4.637), (11.94, 0.6, 4.609), (-1.659, 0.9967, -0.598), (-1.822, 0.5977, -1.003), (-1.77, 0.8759, -0.8841), (-1.665, -0.9666, -0.598), (-1.825, -0.5706, -1.003), (-1.775, -0.8479, -0.8841), (-1.372, -0.9864, 0.6157), (-1.33, -0.5875, 1.02), (-1.343, -0.8723, 0.9018), (-1.365, 1.025, 0.6157), (-1.325, 0.6291, 1.02), (-1.336, 0.9131, 0.9018), (-1.465, -0.9778, 0.08533), (-1.458, 1.013, 0.08496)], [], [(10, 205, 214, 4), (15, 240, 237, 21), (231, 12, 18, 234), (78, 91, 87, 75), (84, 72, 81, 94), (187, 199, 195, 184), (242, 233, 19, 28, 40, 52, 64, 105, 76, 88, 112, 124, 136, 148, 160, 172, 183, 196, 207, 0, 218, 3, 213, 201, 189, 177, 165, 153, 141, 129, 117, 93, 82, 99, 69, 57, 45, 33, 22, 236), (225, 10, 4, 217), (7, 223, 216, 1), (211, 7, 1, 208), (168, 156, 166, 178), (180, 168, 178, 190), (54, 42, 30, 13, 230, 243, 239, 16, 25, 37, 49, 61, 102, 73, 85, 109, 121, 133, 145, 157, 169, 181, 193, 204, 9, 224, 6, 210, 198, 186, 174, 162, 150, 138, 126, 114, 90, 79, 96, 66), (205, 192, 202, 214), (156, 144, 154, 166), (144, 132, 142, 154), (132, 120, 130, 142), (120, 108, 118, 130), (108, 84, 94, 118), (97, 78, 75, 106), (103, 60, 70, 100), (60, 48, 58, 70), (48, 36, 46, 58), (36, 24, 34, 46), (199, 211, 208, 195), (192, 180, 190, 202), (184, 171, 175, 187), (163, 175, 171, 159), (151, 163, 159, 147), (139, 151, 147, 135), (127, 139, 135, 123), (115, 127, 123, 111), (91, 115, 111, 87), (72, 103, 100, 81), (31, 43, 39, 27), (43, 55, 51, 39), (55, 67, 63, 51), (67, 97, 106, 63), (24, 15, 21, 34), (12, 31, 27, 18), (216, 219, 220, 222), (217, 221, 220, 219), (218, 222, 220, 221), (223, 226, 227, 229), (224, 228, 227, 226), (225, 229, 227, 228), (205, 10, 11, 206), (206, 11, 9, 204), (223, 7, 8, 226), (226, 8, 6, 224), (218, 0, 2, 222), (222, 2, 1, 216), (208, 1, 2, 209), (209, 2, 0, 207), (31, 12, 14, 32), (32, 14, 13, 30), (240, 15, 17, 241), (241, 17, 16, 239), (234, 18, 20, 235), (235, 20, 19, 233), (34, 21, 23, 35), (35, 23, 22, 33), (15, 24, 26, 17), (17, 26, 25, 16), (18, 27, 29, 20), (20, 29, 28, 19), (43, 31, 32, 44), (44, 32, 30, 42), (46, 34, 35, 47), (47, 35, 33, 45), (24, 36, 38, 26), (26, 38, 37, 25), (27, 39, 41, 29), (29, 41, 40, 28), (55, 43, 44, 56), (56, 44, 42, 54), (58, 46, 47, 59), (59, 47, 45, 57), (36, 48, 50, 38), (38, 50, 49, 37), (39, 51, 53, 41), (41, 53, 52, 40), (67, 55, 56, 68), (68, 56, 54, 66), (70, 58, 59, 71), (71, 59, 57, 69), (48, 60, 62, 50), (50, 62, 61, 49), (51, 63, 65, 53), (53, 65, 64, 52), (97, 67, 68, 98), (98, 68, 66, 96), (100, 70, 71, 101), (101, 71, 69, 99), (103, 72, 74, 104), (104, 74, 73, 102), (106, 75, 77, 107), (107, 77, 76, 105), (91, 78, 80, 92), (92, 80, 79, 90), (94, 81, 83, 95), (95, 83, 82, 93), (72, 84, 86, 74), (74, 86, 85, 73), (75, 87, 89, 77), (77, 89, 88, 76), (115, 91, 92, 116), (116, 92, 90, 114), (118, 94, 95, 119), (119, 95, 93, 117), (78, 97, 98, 80), (80, 98, 96, 79), (81, 100, 101, 83), (83, 101, 99, 82), (60, 103, 104, 62), (62, 104, 102, 61), (63, 106, 107, 65), (65, 107, 105, 64), (84, 108, 110, 86), (86, 110, 109, 85), (87, 111, 113, 89), (89, 113, 112, 88), (127, 115, 116, 128), (128, 116, 114, 126), (130, 118, 119, 131), (131, 119, 117, 129), (108, 120, 122, 110), (110, 122, 121, 109), (111, 123, 125, 113), (113, 125, 124, 112), (139, 127, 128, 140), (140, 128, 126, 138), (142, 130, 131, 143), (143, 131, 129, 141), (120, 132, 134, 122), (122, 134, 133, 121), (123, 135, 137, 125), (125, 137, 136, 124), (151, 139, 140, 152), (152, 140, 138, 150), (154, 142, 143, 155), (155, 143, 141, 153), (132, 144, 146, 134), (134, 146, 145, 133), (135, 147, 149, 137), (137, 149, 148, 136), (163, 151, 152, 164), (164, 152, 150, 162), (166, 154, 155, 167), (167, 155, 153, 165), (144, 156, 158, 146), (146, 158, 157, 145), (147, 159, 161, 149), (149, 161, 160, 148), (175, 163, 164, 176), (176, 164, 162, 174), (178, 166, 167, 179), (179, 167, 165, 177), (156, 168, 170, 158), (158, 170, 169, 157), (159, 171, 173, 161), (161, 173, 172, 160), (190, 178, 179, 191), (191, 179, 177, 189), (168, 180, 182, 170), (170, 182, 181, 169), (174, 186, 188, 176), (176, 188, 187, 175), (199, 187, 188, 200), (200, 188, 186, 198), (202, 190, 191, 203), (203, 191, 189, 201), (180, 192, 194, 182), (182, 194, 193, 181), (184, 195, 197, 185), (185, 197, 196, 183), (211, 199, 200, 212), (212, 200, 198, 210), (214, 202, 203, 215), (215, 203, 201, 213), (192, 205, 206, 194), (194, 206, 204, 193), (195, 208, 209, 197), (197, 209, 207, 196), (7, 211, 212, 8), (8, 212, 210, 6), (4, 214, 215, 5), (5, 215, 213, 3), (3, 218, 221, 5), (5, 221, 217, 4), (10, 225, 228, 11), (11, 228, 224, 9), (225, 217, 219, 229), (229, 219, 216, 223), (171, 184, 185, 173), (173, 185, 183, 172), (12, 231, 232, 14), (14, 232, 230, 13), (21, 237, 238, 23), (23, 238, 236, 22)])
me_cube_001.polygons.foreach_set('use_smooth', [True] * 200)
_uv = me_cube_001.uv_layers.new(name='UVMap')
_uv.uv.foreach_set('vector', [0.03155, 0.7752, 0.03193, 0.7431, 0.08092, 0.7437, 0.08054, 0.7758, 0.03726, 0.2924, 0.03672, 0.2376, 0.08639, 0.238, 0.08625, 0.293, 0.03824, 0.2172, 0.03726, 0.2924, 0.08625, 0.293, 0.08594, 0.2176, 0.03594, 0.4043, 0.03577, 0.419, 0.08475, 0.4195, 0.08492, 0.4049, 0.03577, 0.419, 0.03594, 0.4043, 0.08492, 0.4049, 0.08475, 0.4195, 0.03262, 0.6851, 0.03226, 0.7155, 0.08125, 0.716, 0.0816, 0.6857, 0.1024, 0.2327, 0.102, 0.2244, 0.1026, 0.2931, 0.1023, 0.3157, 0.1021, 0.3306, 0.102, 0.3459, 0.1018, 0.3601, 0.1015, 0.3826, 0.1013, 0.4051, 0.1011, 0.4197, 0.1007, 0.4487, 0.1004, 0.4782, 0.1, 0.5084, 0.09969, 0.5376, 0.09915, 0.5827, 0.09845, 0.642, 0.09793, 0.6859, 0.09757, 0.7162, 0.09725, 0.7439, 0.09685, 0.7771, 0.09678, 0.7836, 0.09689, 0.7737, 0.09725, 0.7439, 0.09757, 0.7162, 0.09793, 0.6859, 0.09845, 0.642, 0.09915, 0.5827, 0.09969, 0.5376, 0.1, 0.5084, 0.1004, 0.4782, 0.1007, 0.4487, 0.1011, 0.4197, 0.1013, 0.4051, 0.1015, 0.3826, 0.1018, 0.3601, 0.102, 0.3459, 0.1021, 0.3306, 0.1023, 0.3157, 0.1026, 0.2931, 0.1027, 0.2365, 0.03145, 0.7841, 0.03155, 0.7752, 0.08054, 0.7758, 0.08043, 0.7847, 0.03148, 0.7814, 0.03144, 0.7853, 0.08042, 0.7859, 0.08047, 0.7819, 0.03193, 0.7431, 0.03148, 0.7814, 0.08047, 0.7819, 0.08092, 0.7437, 0.03314, 0.6412, 0.03384, 0.5819, 0.08282, 0.5825, 0.08212, 0.6418, 0.03262, 0.6851, 0.03314, 0.6412, 0.08212, 0.6418, 0.0816, 0.6857, 0.02031, 0.3449, 0.02049, 0.3297, 0.02067, 0.3147, 0.02093, 0.2922, 0.02188, 0.2237, 0.02113, 0.232, 0.02057, 0.2358, 0.02093, 0.2922, 0.02067, 0.3147, 0.02049, 0.3297, 0.02031, 0.3449, 0.02014, 0.3591, 0.01988, 0.3816, 0.01961, 0.4041, 0.01944, 0.4188, 0.0191, 0.4478, 0.01875, 0.4773, 0.01839, 0.5074, 0.01805, 0.5366, 0.01751, 0.5817, 0.01681, 0.641, 0.01629, 0.6849, 0.01593, 0.7153, 0.01561, 0.7429, 0.01525, 0.7727, 0.01514, 0.7826, 0.01521, 0.7762, 0.01561, 0.7429, 0.01593, 0.7153, 0.01629, 0.6849, 0.01681, 0.641, 0.01751, 0.5817, 0.01805, 0.5366, 0.01839, 0.5074, 0.01875, 0.4773, 0.0191, 0.4478, 0.01944, 0.4188, 0.01961, 0.4041, 0.01988, 0.3816, 0.02014, 0.3591, 0.03193, 0.7431, 0.03226, 0.7155, 0.08125, 0.716, 0.08092, 0.7437, 0.03384, 0.5819, 0.03437, 0.5368, 0.08336, 0.5374, 0.08282, 0.5825, 0.03437, 0.5368, 0.03472, 0.5076, 0.0837, 0.5082, 0.08336, 0.5374, 0.03472, 0.5076, 0.03507, 0.4775, 0.08406, 0.478, 0.0837, 0.5082, 0.03507, 0.4775, 0.03542, 0.448, 0.08441, 0.4485, 0.08406, 0.478, 0.03542, 0.448, 0.03577, 0.419, 0.08475, 0.4195, 0.08441, 0.4485, 0.03621, 0.3818, 0.03594, 0.4043, 0.08492, 0.4049, 0.08519, 0.3824, 0.03621, 0.3818, 0.03647, 0.3593, 0.08546, 0.3599, 0.08519, 0.3824, 0.03647, 0.3593, 0.03664, 0.3451, 0.08562, 0.3457, 0.08546, 0.3599, 0.03664, 0.3451, 0.03682, 0.3299, 0.0858, 0.3304, 0.08562, 0.3457, 0.03682, 0.3299, 0.037, 0.3149, 0.08598, 0.3155, 0.0858, 0.3304, 0.03226, 0.7155, 0.03193, 0.7431, 0.08092, 0.7437, 0.08125, 0.716, 0.03226, 0.7155, 0.03262, 0.6851, 0.0816, 0.6857, 0.08125, 0.716, 0.0816, 0.6857, 0.08212, 0.6418, 0.03314, 0.6412, 0.03262, 0.6851, 0.03384, 0.5819, 0.03314, 0.6412, 0.08212, 0.6418, 0.08282, 0.5825, 0.03437, 0.5368, 0.03384, 0.5819, 0.08282, 0.5825, 0.08336, 0.5374, 0.03472, 0.5076, 0.03437, 0.5368, 0.08336, 0.5374, 0.0837, 0.5082, 0.03507, 0.4775, 0.03472, 0.5076, 0.0837, 0.5082, 0.08406, 0.478, 0.03542, 0.448, 0.03507, 0.4775, 0.08406, 0.478, 0.08441, 0.4485, 0.03577, 0.419, 0.03542, 0.448, 0.08441, 0.4485, 0.08475, 0.4195, 0.03594, 0.4043, 0.03621, 0.3818, 0.08519, 0.3824, 0.08492, 0.4049, 0.037, 0.3149, 0.03682, 0.3299, 0.0858, 0.3304, 0.08598, 0.3155, 0.03682, 0.3299, 0.03664, 0.3451, 0.08562, 0.3457, 0.0858, 0.3304, 0.03664, 0.3451, 0.03647, 0.3593, 0.08546, 0.3599, 0.08562, 0.3457, 0.03647, 0.3593, 0.03621, 0.3818, 0.08519, 0.3824, 0.08546, 0.3599, 0.037, 0.3149, 0.03726, 0.2924, 0.08625, 0.293, 0.08598, 0.3155, 0.03726, 0.2924, 0.037, 0.3149, 0.08598, 0.3155, 0.08625, 0.293, 0.08042, 0.7859, 0.08042, 0.7859, 0.08985, 0.7856, 0.09206, 0.7853, 0.08043, 0.7847, 0.09204, 0.7845, 0.08985, 0.7856, 0.08042, 0.7859, 0.09678, 0.7836, 0.09206, 0.7853, 0.08985, 0.7856, 0.09204, 0.7845, 0.03144, 0.7853, 0.01982, 0.7844, 0.02201, 0.7848, 0.03143, 0.7854, 0.01514, 0.7826, 0.01985, 0.7836, 0.02201, 0.7848, 0.01982, 0.7844, 0.03145, 0.7841, 0.03143, 0.7854, 0.02201, 0.7848, 0.01985, 0.7836, 0.03193, 0.7431, 0.03155, 0.7752, 0.02002, 0.7744, 0.02039, 0.743, 0.02039, 0.743, 0.02002, 0.7744, 0.01525, 0.7727, 0.01561, 0.7429, 0.03144, 0.7853, 0.03148, 0.7814, 0.01995, 0.7798, 0.01982, 0.7844, 0.01982, 0.7844, 0.01995, 0.7798, 0.01521, 0.7762, 0.01514, 0.7826, 0.09678, 0.7836, 0.09685, 0.7771, 0.09203, 0.7806, 0.09206, 0.7853, 0.09206, 0.7853, 0.09203, 0.7806, 0.08047, 0.7819, 0.08042, 0.7859, 0.08092, 0.7437, 0.08047, 0.7819, 0.09203, 0.7806, 0.09246, 0.7438, 0.09246, 0.7438, 0.09203, 0.7806, 0.09685, 0.7771, 0.09725, 0.7439, 0.037, 0.3149, 0.03726, 0.2924, 0.02572, 0.2922, 0.02545, 0.3148, 0.02545, 0.3148, 0.02572, 0.2922, 0.02093, 0.2922, 0.02067, 0.3147, 0.03672, 0.2376, 0.03726, 0.2924, 0.02572, 0.2922, 0.02513, 0.2371, 0.02513, 0.2371, 0.02572, 0.2922, 0.02093, 0.2922, 0.02057, 0.2358, 0.08594, 0.2176, 0.08625, 0.293, 0.09779, 0.2931, 0.09723, 0.2198, 0.09723, 0.2198, 0.09779, 0.2931, 0.1026, 0.2931, 0.102, 0.2244, 0.08598, 0.3155, 0.08625, 0.293, 0.09779, 0.2931, 0.09753, 0.3156, 0.09753, 0.3156, 0.09779, 0.2931, 0.1026, 0.2931, 0.1023, 0.3157, 0.03726, 0.2924, 0.037, 0.3149, 0.02545, 0.3148, 0.02572, 0.2922, 0.02572, 0.2922, 0.02545, 0.3148, 0.02067, 0.3147, 0.02093, 0.2922, 0.08625, 0.293, 0.08598, 0.3155, 0.09753, 0.3156, 0.09779, 0.2931, 0.09779, 0.2931, 0.09753, 0.3156, 0.1023, 0.3157, 0.1026, 0.2931, 0.03682, 0.3299, 0.037, 0.3149, 0.02545, 0.3148, 0.02527, 0.3297, 0.02527, 0.3297, 0.02545, 0.3148, 0.02067, 0.3147, 0.02049, 0.3297, 0.0858, 0.3304, 0.08598, 0.3155, 0.09753, 0.3156, 0.09735, 0.3306, 0.09735, 0.3306, 0.09753, 0.3156, 0.1023, 0.3157, 0.1021, 0.3306, 0.037, 0.3149, 0.03682, 0.3299, 0.02527, 0.3297, 0.02545, 0.3148, 0.02545, 0.3148, 0.02527, 0.3297, 0.02049, 0.3297, 0.02067, 0.3147, 0.08598, 0.3155, 0.0858, 0.3304, 0.09735, 0.3306, 0.09753, 0.3156, 0.09753, 0.3156, 0.09735, 0.3306, 0.1021, 0.3306, 0.1023, 0.3157, 0.03664, 0.3451, 0.03682, 0.3299, 0.02527, 0.3297, 0.02509, 0.345, 0.02509, 0.345, 0.02527, 0.3297, 0.02049, 0.3297, 0.02031, 0.3449, 0.08562, 0.3457, 0.0858, 0.3304, 0.09735, 0.3306, 0.09717, 0.3458, 0.09717, 0.3458, 0.09735, 0.3306, 0.1021, 0.3306, 0.102, 0.3459, 0.03682, 0.3299, 0.03664, 0.3451, 0.02509, 0.345, 0.02527, 0.3297, 0.02527, 0.3297, 0.02509, 0.345, 0.02031, 0.3449, 0.02049, 0.3297, 0.0858, 0.3304, 0.08562, 0.3457, 0.09717, 0.3458, 0.09735, 0.3306, 0.09735, 0.3306, 0.09717, 0.3458, 0.102, 0.3459, 0.1021, 0.3306, 0.03647, 0.3593, 0.03664, 0.3451, 0.02509, 0.345, 0.02493, 0.3591, 0.02493, 0.3591, 0.02509, 0.345, 0.02031, 0.3449, 0.02014, 0.3591, 0.08546, 0.3599, 0.08562, 0.3457, 0.09717, 0.3458, 0.097, 0.36, 0.097, 0.36, 0.09717, 0.3458, 0.102, 0.3459, 0.1018, 0.3601, 0.03664, 0.3451, 0.03647, 0.3593, 0.02493, 0.3591, 0.02509, 0.345, 0.02509, 0.345, 0.02493, 0.3591, 0.02014, 0.3591, 0.02031, 0.3449, 0.08562, 0.3457, 0.08546, 0.3599, 0.097, 0.36, 0.09717, 0.3458, 0.09717, 0.3458, 0.097, 0.36, 0.1018, 0.3601, 0.102, 0.3459, 0.03621, 0.3818, 0.03647, 0.3593, 0.02493, 0.3591, 0.02466, 0.3817, 0.02466, 0.3817, 0.02493, 0.3591, 0.02014, 0.3591, 0.01988, 0.3816, 0.08519, 0.3824, 0.08546, 0.3599, 0.097, 0.36, 0.09674, 0.3825, 0.09674, 0.3825, 0.097, 0.36, 0.1018, 0.3601, 0.1015, 0.3826, 0.03621, 0.3818, 0.03594, 0.4043, 0.02439, 0.4042, 0.02466, 0.3817, 0.02466, 0.3817, 0.02439, 0.4042, 0.01961, 0.4041, 0.01988, 0.3816, 0.08519, 0.3824, 0.08492, 0.4049, 0.09647, 0.405, 0.09674, 0.3825, 0.09674, 0.3825, 0.09647, 0.405, 0.1013, 0.4051, 0.1015, 0.3826, 0.03577, 0.419, 0.03594, 0.4043, 0.02439, 0.4042, 0.02422, 0.4188, 0.02422, 0.4188, 0.02439, 0.4042, 0.01961, 0.4041, 0.01944, 0.4188, 0.08475, 0.4195, 0.08492, 0.4049, 0.09647, 0.405, 0.0963, 0.4197, 0.0963, 0.4197, 0.09647, 0.405, 0.1013, 0.4051, 0.1011, 0.4197, 0.03594, 0.4043, 0.03577, 0.419, 0.02422, 0.4188, 0.02439, 0.4042, 0.02439, 0.4042, 0.02422, 0.4188, 0.01944, 0.4188, 0.01961, 0.4041, 0.08492, 0.4049, 0.08475, 0.4195, 0.0963, 0.4197, 0.09647, 0.405, 0.09647, 0.405, 0.0963, 0.4197, 0.1011, 0.4197, 0.1013, 0.4051, 0.03542, 0.448, 0.03577, 0.419, 0.02422, 0.4188, 0.02388, 0.4478, 0.02388, 0.4478, 0.02422, 0.4188, 0.01944, 0.4188, 0.0191, 0.4478, 0.08441, 0.4485, 0.08475, 0.4195, 0.0963, 0.4197, 0.09595, 0.4487, 0.09595, 0.4487, 0.0963, 0.4197, 0.1011, 0.4197, 0.1007, 0.4487, 0.03594, 0.4043, 0.03621, 0.3818, 0.02466, 0.3817, 0.02439, 0.4042, 0.02439, 0.4042, 0.02466, 0.3817, 0.01988, 0.3816, 0.01961, 0.4041, 0.08492, 0.4049, 0.08519, 0.3824, 0.09674, 0.3825, 0.09647, 0.405, 0.09647, 0.405, 0.09674, 0.3825, 0.1015, 0.3826, 0.1013, 0.4051, 0.03647, 0.3593, 0.03621, 0.3818, 0.02466, 0.3817, 0.02493, 0.3591, 0.02493, 0.3591, 0.02466, 0.3817, 0.01988, 0.3816, 0.02014, 0.3591, 0.08546, 0.3599, 0.08519, 0.3824, 0.09674, 0.3825, 0.097, 0.36, 0.097, 0.36, 0.09674, 0.3825, 0.1015, 0.3826, 0.1018, 0.3601, 0.03577, 0.419, 0.03542, 0.448, 0.02388, 0.4478, 0.02422, 0.4188, 0.02422, 0.4188, 0.02388, 0.4478, 0.0191, 0.4478, 0.01944, 0.4188, 0.08475, 0.4195, 0.08441, 0.4485, 0.09595, 0.4487, 0.0963, 0.4197, 0.0963, 0.4197, 0.09595, 0.4487, 0.1007, 0.4487, 0.1011, 0.4197, 0.03507, 0.4775, 0.03542, 0.448, 0.02388, 0.4478, 0.02353, 0.4773, 0.02353, 0.4773, 0.02388, 0.4478, 0.0191, 0.4478, 0.01875, 0.4773, 0.08406, 0.478, 0.08441, 0.4485, 0.09595, 0.4487, 0.0956, 0.4782, 0.0956, 0.4782, 0.09595, 0.4487, 0.1007, 0.4487, 0.1004, 0.4782, 0.03542, 0.448, 0.03507, 0.4775, 0.02353, 0.4773, 0.02388, 0.4478, 0.02388, 0.4478, 0.02353, 0.4773, 0.01875, 0.4773, 0.0191, 0.4478, 0.08441, 0.4485, 0.08406, 0.478, 0.0956, 0.4782, 0.09595, 0.4487, 0.09595, 0.4487, 0.0956, 0.4782, 0.1004, 0.4782, 0.1007, 0.4487, 0.03472, 0.5076, 0.03507, 0.4775, 0.02353, 0.4773, 0.02317, 0.5075, 0.02317, 0.5075, 0.02353, 0.4773, 0.01875, 0.4773, 0.01839, 0.5074, 0.0837, 0.5082, 0.08406, 0.478, 0.0956, 0.4782, 0.09525, 0.5083, 0.09525, 0.5083, 0.0956, 0.4782, 0.1004, 0.4782, 0.1, 0.5084, 0.03507, 0.4775, 0.03472, 0.5076, 0.02317, 0.5075, 0.02353, 0.4773, 0.02353, 0.4773, 0.02317, 0.5075, 0.01839, 0.5074, 0.01875, 0.4773, 0.08406, 0.478, 0.0837, 0.5082, 0.09525, 0.5083, 0.0956, 0.4782, 0.0956, 0.4782, 0.09525, 0.5083, 0.1, 0.5084, 0.1004, 0.4782, 0.03437, 0.5368, 0.03472, 0.5076, 0.02317, 0.5075, 0.02283, 0.5367, 0.02283, 0.5367, 0.02317, 0.5075, 0.01839, 0.5074, 0.01805, 0.5366, 0.08336, 0.5374, 0.0837, 0.5082, 0.09525, 0.5083, 0.0949, 0.5375, 0.0949, 0.5375, 0.09525, 0.5083, 0.1, 0.5084, 0.09969, 0.5376, 0.03472, 0.5076, 0.03437, 0.5368, 0.02283, 0.5367, 0.02317, 0.5075, 0.02317, 0.5075, 0.02283, 0.5367, 0.01805, 0.5366, 0.01839, 0.5074, 0.0837, 0.5082, 0.08336, 0.5374, 0.0949, 0.5375, 0.09525, 0.5083, 0.09525, 0.5083, 0.0949, 0.5375, 0.09969, 0.5376, 0.1, 0.5084, 0.03384, 0.5819, 0.03437, 0.5368, 0.02283, 0.5367, 0.02229, 0.5818, 0.02229, 0.5818, 0.02283, 0.5367, 0.01805, 0.5366, 0.01751, 0.5817, 0.08282, 0.5825, 0.08336, 0.5374, 0.0949, 0.5375, 0.09437, 0.5826, 0.09437, 0.5826, 0.0949, 0.5375, 0.09969, 0.5376, 0.09915, 0.5827, 0.03437, 0.5368, 0.03384, 0.5819, 0.02229, 0.5818, 0.02283, 0.5367, 0.02283, 0.5367, 0.02229, 0.5818, 0.01751, 0.5817, 0.01805, 0.5366, 0.08336, 0.5374, 0.08282, 0.5825, 0.09437, 0.5826, 0.0949, 0.5375, 0.0949, 0.5375, 0.09437, 0.5826, 0.09915, 0.5827, 0.09969, 0.5376, 0.03314, 0.6412, 0.03384, 0.5819, 0.02229, 0.5818, 0.02159, 0.6411, 0.02159, 0.6411, 0.02229, 0.5818, 0.01751, 0.5817, 0.01681, 0.641, 0.08212, 0.6418, 0.08282, 0.5825, 0.09437, 0.5826, 0.09367, 0.642, 0.09367, 0.642, 0.09437, 0.5826, 0.09915, 0.5827, 0.09845, 0.642, 0.03384, 0.5819, 0.03314, 0.6412, 0.02159, 0.6411, 0.02229, 0.5818, 0.02229, 0.5818, 0.02159, 0.6411, 0.01681, 0.641, 0.01751, 0.5817, 0.08282, 0.5825, 0.08212, 0.6418, 0.09367, 0.642, 0.09437, 0.5826, 0.09437, 0.5826, 0.09367, 0.642, 0.09845, 0.642, 0.09915, 0.5827, 0.0816, 0.6857, 0.08212, 0.6418, 0.09367, 0.642, 0.09315, 0.6858, 0.09315, 0.6858, 0.09367, 0.642, 0.09845, 0.642, 0.09793, 0.6859, 0.03314, 0.6412, 0.03262, 0.6851, 0.02107, 0.685, 0.02159, 0.6411, 0.02159, 0.6411, 0.02107, 0.685, 0.01629, 0.6849, 0.01681, 0.641, 0.01681, 0.641, 0.01629, 0.6849, 0.02107, 0.685, 0.02159, 0.6411, 0.02159, 0.6411, 0.02107, 0.685, 0.03262, 0.6851, 0.03314, 0.6412, 0.03226, 0.7155, 0.03262, 0.6851, 0.02107, 0.685, 0.02072, 0.7153, 0.02072, 0.7153, 0.02107, 0.685, 0.01629, 0.6849, 0.01593, 0.7153, 0.08125, 0.716, 0.0816, 0.6857, 0.09315, 0.6858, 0.09279, 0.7162, 0.09279, 0.7162, 0.09315, 0.6858, 0.09793, 0.6859, 0.09757, 0.7162, 0.03262, 0.6851, 0.03226, 0.7155, 0.02072, 0.7153, 0.02107, 0.685, 0.02107, 0.685, 0.02072, 0.7153, 0.01593, 0.7153, 0.01629, 0.6849, 0.0816, 0.6857, 0.08125, 0.716, 0.09279, 0.7162, 0.09315, 0.6858, 0.09315, 0.6858, 0.09279, 0.7162, 0.09757, 0.7162, 0.09793, 0.6859, 0.03193, 0.7431, 0.03226, 0.7155, 0.02072, 0.7153, 0.02039, 0.743, 0.02039, 0.743, 0.02072, 0.7153, 0.01593, 0.7153, 0.01561, 0.7429, 0.08092, 0.7437, 0.08125, 0.716, 0.09279, 0.7162, 0.09246, 0.7438, 0.09246, 0.7438, 0.09279, 0.7162, 0.09757, 0.7162, 0.09725, 0.7439, 0.03226, 0.7155, 0.03193, 0.7431, 0.02039, 0.743, 0.02072, 0.7153, 0.02072, 0.7153, 0.02039, 0.743, 0.01561, 0.7429, 0.01593, 0.7153, 0.08125, 0.716, 0.08092, 0.7437, 0.09246, 0.7438, 0.09279, 0.7162, 0.09279, 0.7162, 0.09246, 0.7438, 0.09725, 0.7439, 0.09757, 0.7162, 0.03148, 0.7814, 0.03193, 0.7431, 0.02039, 0.743, 0.01995, 0.7798, 0.01995, 0.7798, 0.02039, 0.743, 0.01561, 0.7429, 0.01521, 0.7762, 0.08054, 0.7758, 0.08092, 0.7437, 0.09246, 0.7438, 0.09209, 0.7753, 0.09209, 0.7753, 0.09246, 0.7438, 0.09725, 0.7439, 0.09689, 0.7737, 0.09689, 0.7737, 0.09678, 0.7836, 0.09204, 0.7845, 0.09209, 0.7753, 0.09209, 0.7753, 0.09204, 0.7845, 0.08043, 0.7847, 0.08054, 0.7758, 0.03155, 0.7752, 0.03145, 0.7841, 0.01985, 0.7836, 0.02002, 0.7744, 0.02002, 0.7744, 0.01985, 0.7836, 0.01514, 0.7826, 0.01525, 0.7727, 0.03145, 0.7841, 0.08043, 0.7847, 0.08042, 0.7859, 0.03143, 0.7854, 0.03143, 0.7854, 0.08042, 0.7859, 0.08042, 0.7859, 0.03144, 0.7853, 0.08212, 0.6418, 0.0816, 0.6857, 0.09315, 0.6858, 0.09367, 0.642, 0.09367, 0.642, 0.09315, 0.6858, 0.09793, 0.6859, 0.09845, 0.642, 0.03726, 0.2924, 0.03824, 0.2172, 0.02686, 0.2192, 0.02572, 0.2922, 0.02572, 0.2922, 0.02686, 0.2192, 0.02188, 0.2237, 0.02093, 0.2922, 0.08625, 0.293, 0.08639, 0.238, 0.09802, 0.2376, 0.09779, 0.2931, 0.09779, 0.2931, 0.09802, 0.2376, 0.1027, 0.2365, 0.1026, 0.2931])
me_cube_001.materials.append(mat_material_001)
me_cube_001.update()

# ---- objects
ob_pan = bpy.data.objects.new('Pan', me_cube)
ob_steel = bpy.data.objects.new('Steel', me_cube_001)

# ---- transforms, parenting, visibility, modifiers, constraints
ob_pan.location = (0.2946, -0.003375, 0.05037)
ob_pan.scale = (0.0279, 0.01945, 0.02256)
_vg = ob_pan.vertex_groups.new(name='Group')
_m = ob_pan.modifiers.new('Solidify', 'SOLIDIFY')
_m.thickness = 0.14
_m = ob_pan.modifiers.new('Subdivision', 'SUBSURF')
ob_steel.location = (0.2946, -0.003375, 0.05037)
ob_steel.scale = (0.0279, 0.02752, 0.02256)
_vg = ob_steel.vertex_groups.new(name='Group')

# ---- collection membership
col_collection.objects.link(ob_pan)
col_collection.objects.link(ob_steel)

# ---- scene / render settings (as saved in the file)
scene.frame_start = 1; scene.frame_end = 250; scene.frame_set(1)
scene.render.engine = 'BLENDER_EEVEE_NEXT'
scene.cycles.sampling_pattern = 'TABULATED_SOBOL'
scene.cycles.use_light_tree = False
scene.view_settings.view_transform = 'Filmic'
bpy.context.view_layer.update()

# ---- added for rendering (the .blend has no active camera and no usable light): camera, sun
cam_auto = bpy.data.cameras.new('AutoCamera')
cam_auto.lens = 50.0
cam_auto.sensor_width = 36.0
cam_auto.clip_end = 1000.0
ob_auto_camera = bpy.data.objects.new('AutoCamera', cam_auto)
scene.collection.objects.link(ob_auto_camera)
ob_auto_camera.location = (1.15438, -1.16634, 0.841022)
ob_auto_camera.rotation_euler = (1.09748, -7.21219e-08, 0.694738)
scene.camera = ob_auto_camera
light_auto_sun = bpy.data.lights.new('AutoSun', 'SUN')
light_auto_sun.energy = 3.0
light_auto_sun.angle = 0.0523599
ob_auto_sun = bpy.data.objects.new('AutoSun', light_auto_sun)
scene.collection.objects.link(ob_auto_sun)
ob_auto_sun.rotation_euler = (0.872665, 0.174533, 0.523599)
bpy.context.view_layer.update()
